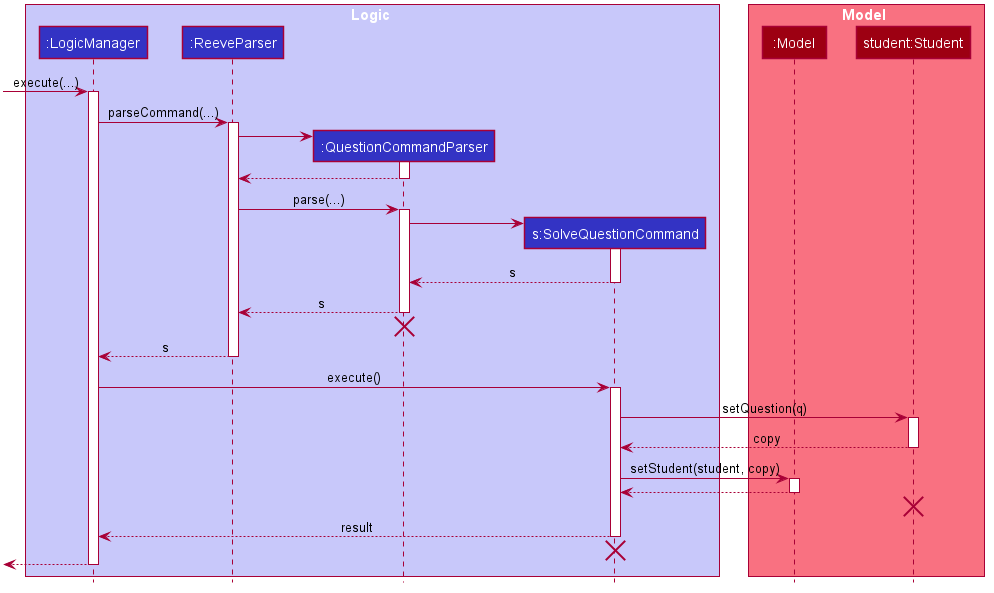

The diagram above was rendered by PlantUML. Its source (embedded in the PNG):
@startuml








skinparam BackgroundColor #FFFFFFF

skinparam Shadowing false

skinparam Class {
    FontColor #FFFFFF
    BorderThickness 1
    BorderColor #FFFFFF
    StereotypeFontColor #FFFFFF
    FontName Arial
}

skinparam Actor {
    BorderColor #000000
    Color #000000
    FontName Arial
}

skinparam Sequence {
    MessageAlign center
    BoxFontSize 15
    BoxPadding 0
    BoxFontColor #FFFFFF
    FontName Arial
}

skinparam Participant {
    FontColor #FFFFFFF
    Padding 20
}

skinparam MinClassWidth 50
skinparam ParticipantPadding 10
skinparam Shadowing false
skinparam DefaultTextAlignment center
skinparam packageStyle Rectangle

hide footbox
hide members
hide circle

box Logic #C8C8FA
participant ":LogicManager" as LogicManager #3333C4
participant ":ReeveParser" as ReeveParser #3333C4
participant ":QuestionCommandParser" as QuestionCommandParser #3333C4
participant "s:SolveQuestionCommand" as SolveQuestionCommand #3333C4
end box

box Model #F97181
participant ":Model" as Model #9D0012
participant "student:Student" as Student #9D0012
end box

[-> LogicManager : execute(...)
activate LogicManager

LogicManager -> ReeveParser : parseCommand(...)
activate ReeveParser

create QuestionCommandParser
ReeveParser -> QuestionCommandParser
activate QuestionCommandParser

QuestionCommandParser --> ReeveParser
deactivate QuestionCommandParser

ReeveParser -> QuestionCommandParser : parse(...)
activate QuestionCommandParser

create SolveQuestionCommand
QuestionCommandParser -> SolveQuestionCommand
activate SolveQuestionCommand

SolveQuestionCommand --> QuestionCommandParser : s
deactivate SolveQuestionCommand

QuestionCommandParser --> ReeveParser : s
deactivate QuestionCommandParser

QuestionCommandParser -[hidden]-> ReeveParser
destroy QuestionCommandParser

ReeveParser --> LogicManager : s
deactivate ReeveParser

LogicManager -> SolveQuestionCommand : execute()
activate SolveQuestionCommand

SolveQuestionCommand -> Student : setQuestion(q)
activate Student

Student --> SolveQuestionCommand : copy
deactivate Student

SolveQuestionCommand -> Model : setStudent(student, copy)
activate Model

Model --> SolveQuestionCommand
deactivate Model

Student -[hidden]-> Model
destroy Student

SolveQuestionCommand --> LogicManager : result
deactivate SolveQuestionCommand

SolveQuestionCommand -[hidden]-> LogicManager
destroy SolveQuestionCommand

[<-- LogicManager
deactivate LogicManager
@enduml